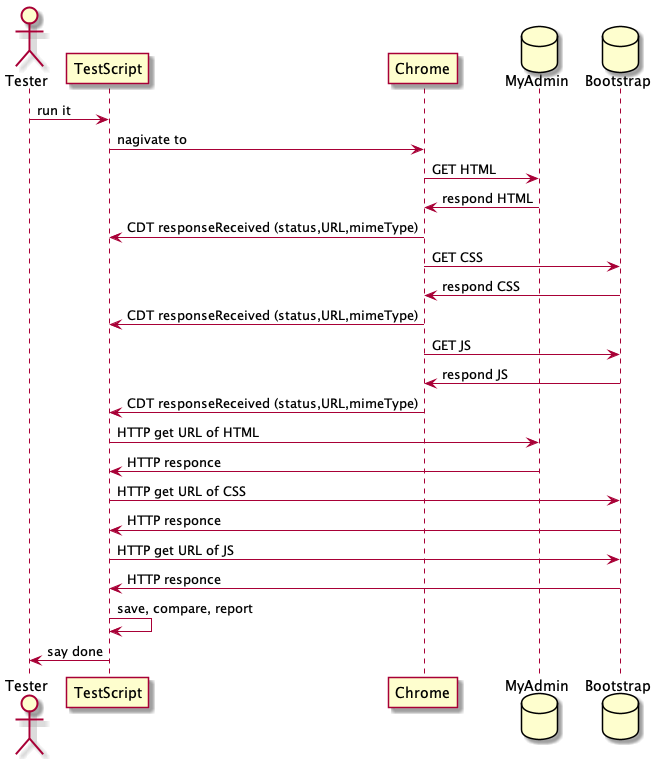

The diagram above was rendered by PlantUML. Its source (embedded in the PNG):
@startuml sequence
actor       Tester        as tester
participant TestScript    as script
participant Chrome        as browser
database    MyAdmin       as site
database    Bootstrap     as external
tester   -> script     : run it
script   -> browser    : nagivate to
browser  -> site       : GET HTML
site     -> browser    : respond HTML
browser  -> script     : CDT responseReceived (status,URL,mimeType)
browser  -> external   : GET CSS
external -> browser    : respond CSS
browser  -> script     : CDT responseReceived (status,URL,mimeType)
browser  -> external   : GET JS
external -> browser    : respond JS
browser  -> script     : CDT responseReceived (status,URL,mimeType)
script   -> site       : HTTP get URL of HTML
site     -> script     : HTTP responce
script   -> external   : HTTP get URL of CSS
external -> script     : HTTP responce
script   -> external   : HTTP get URL of JS
external -> script     : HTTP responce
script   -> script     : save, compare, report
script   -> tester     : say done
@enduml